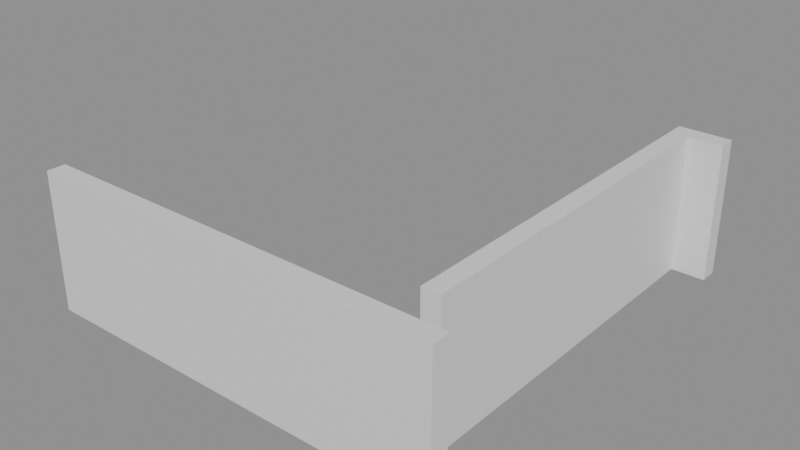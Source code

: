 # Source: building_lego.blend  (saved by Blender 5.0.119; exported with 4.5.12 LTS)
import bpy
from mathutils import Matrix  # noqa: F401  (used for matrix-valued properties, if any)

bpy.ops.wm.read_factory_settings(use_empty=True)
scene = bpy.context.scene
scene.name = 'Scene'

# ---- collections
col_01_paredes_externas = bpy.data.collections.new('01_Paredes_Externas'); scene.collection.children.link(col_01_paredes_externas)

# ---- materials (node trees are filled in below, after node groups)
mat_mat_parede_externa = bpy.data.materials.new('Mat_Parede_Externa')

# ---- material node trees
mat_mat_parede_externa.use_nodes = True; mat_mat_parede_externa.node_tree.nodes.clear()
_N = mat_mat_parede_externa.node_tree.nodes; _L = mat_mat_parede_externa.node_tree.links
n0 = _N.new('ShaderNodeBsdfPrincipled'); n0.name = 'BSDF - Pré-fundamentado'; n0.location = (-200, 100)
n1 = _N.new('ShaderNodeOutputMaterial'); n1.name = 'Saída de material'; n1.location = (200, 100)
_L.new(n0.outputs[0], n1.inputs[0])
n1.is_active_output = True

# ---- meshes
me_bloco_dungeon_wall_4768_279_z0 = bpy.data.meshes.new('Bloco_dungeon_wall_4768_279_z0')
me_bloco_dungeon_wall_4768_279_z0.from_pydata([(-0.5, -0.175, -1.32), (0.5, -0.175, -1.32), (0.5, 0.175, -1.32), (-0.5, 0.175, -1.32), (-0.5, -0.175, 1.32), (0.5, -0.175, 1.32), (0.5, 0.175, 1.32), (-0.5, 0.175, 1.32)], [], [(0, 1, 2, 3), (4, 7, 6, 5), (0, 4, 5, 1), (2, 6, 7, 3), (0, 3, 7, 4), (1, 5, 6, 2)])
me_bloco_dungeon_wall_4768_279_z0.materials.append(mat_mat_parede_externa)
me_bloco_dungeon_wall_4768_279_z0.update()
me_bloco_dungeon_wall_4769_279_z0 = bpy.data.meshes.new('Bloco_dungeon_wall_4769_279_z0')
me_bloco_dungeon_wall_4769_279_z0.from_pydata([(-0.5, -0.175, -1.32), (0.5, -0.175, -1.32), (0.5, 0.175, -1.32), (-0.5, 0.175, -1.32), (-0.5, -0.175, 1.32), (0.5, -0.175, 1.32), (0.5, 0.175, 1.32), (-0.5, 0.175, 1.32)], [], [(0, 1, 2, 3), (4, 7, 6, 5), (0, 4, 5, 1), (2, 6, 7, 3), (0, 3, 7, 4), (1, 5, 6, 2)])
me_bloco_dungeon_wall_4769_279_z0.materials.append(mat_mat_parede_externa)
me_bloco_dungeon_wall_4769_279_z0.update()
me_bloco_dungeon_wall_4770_279_z0 = bpy.data.meshes.new('Bloco_dungeon_wall_4770_279_z0')
me_bloco_dungeon_wall_4770_279_z0.from_pydata([(-0.5, -0.175, -1.32), (0.5, -0.175, -1.32), (0.5, 0.175, -1.32), (-0.5, 0.175, -1.32), (-0.5, -0.175, 1.32), (0.5, -0.175, 1.32), (0.5, 0.175, 1.32), (-0.5, 0.175, 1.32)], [], [(0, 1, 2, 3), (4, 7, 6, 5), (0, 4, 5, 1), (2, 6, 7, 3), (0, 3, 7, 4), (1, 5, 6, 2)])
me_bloco_dungeon_wall_4770_279_z0.materials.append(mat_mat_parede_externa)
me_bloco_dungeon_wall_4770_279_z0.update()
me_bloco_dungeon_wall_4771_279_z0 = bpy.data.meshes.new('Bloco_dungeon_wall_4771_279_z0')
me_bloco_dungeon_wall_4771_279_z0.from_pydata([(-0.5, -0.175, -1.32), (0.5, -0.175, -1.32), (0.5, 0.175, -1.32), (-0.5, 0.175, -1.32), (-0.5, -0.175, 1.32), (0.5, -0.175, 1.32), (0.5, 0.175, 1.32), (-0.5, 0.175, 1.32)], [], [(0, 1, 2, 3), (4, 7, 6, 5), (0, 4, 5, 1), (2, 6, 7, 3), (0, 3, 7, 4), (1, 5, 6, 2)])
me_bloco_dungeon_wall_4771_279_z0.materials.append(mat_mat_parede_externa)
me_bloco_dungeon_wall_4771_279_z0.update()
me_bloco_dungeon_wall_4772_279_z0 = bpy.data.meshes.new('Bloco_dungeon_wall_4772_279_z0')
me_bloco_dungeon_wall_4772_279_z0.from_pydata([(-0.5, -0.175, -1.32), (0.5, -0.175, -1.32), (0.5, 0.175, -1.32), (-0.5, 0.175, -1.32), (-0.5, -0.175, 1.32), (0.5, -0.175, 1.32), (0.5, 0.175, 1.32), (-0.5, 0.175, 1.32)], [], [(0, 1, 2, 3), (4, 7, 6, 5), (0, 4, 5, 1), (2, 6, 7, 3), (0, 3, 7, 4), (1, 5, 6, 2)])
me_bloco_dungeon_wall_4772_279_z0.materials.append(mat_mat_parede_externa)
me_bloco_dungeon_wall_4772_279_z0.update()
me_bloco_dungeon_wall_4773_279_z0 = bpy.data.meshes.new('Bloco_dungeon_wall_4773_279_z0')
me_bloco_dungeon_wall_4773_279_z0.from_pydata([(-0.5, -0.175, -1.32), (0.5, -0.175, -1.32), (0.5, 0.175, -1.32), (-0.5, 0.175, -1.32), (-0.5, -0.175, 1.32), (0.5, -0.175, 1.32), (0.5, 0.175, 1.32), (-0.5, 0.175, 1.32)], [], [(0, 1, 2, 3), (4, 7, 6, 5), (0, 4, 5, 1), (2, 6, 7, 3), (0, 3, 7, 4), (1, 5, 6, 2)])
me_bloco_dungeon_wall_4773_279_z0.materials.append(mat_mat_parede_externa)
me_bloco_dungeon_wall_4773_279_z0.update()
me_bloco_dungeon_wall_4774_279_z0 = bpy.data.meshes.new('Bloco_dungeon_wall_4774_279_z0')
me_bloco_dungeon_wall_4774_279_z0.from_pydata([(-0.5, -0.175, -1.32), (0.5, -0.175, -1.32), (0.5, 0.175, -1.32), (-0.5, 0.175, -1.32), (-0.5, -0.175, 1.32), (0.5, -0.175, 1.32), (0.5, 0.175, 1.32), (-0.5, 0.175, 1.32)], [], [(0, 1, 2, 3), (4, 7, 6, 5), (0, 4, 5, 1), (2, 6, 7, 3), (0, 3, 7, 4), (1, 5, 6, 2)])
me_bloco_dungeon_wall_4774_279_z0.materials.append(mat_mat_parede_externa)
me_bloco_dungeon_wall_4774_279_z0.update()
me_bloco_dungeon_wall_4775_279_z0 = bpy.data.meshes.new('Bloco_dungeon_wall_4775_279_z0')
me_bloco_dungeon_wall_4775_279_z0.from_pydata([(-0.5, -0.175, -1.32), (0.5, -0.175, -1.32), (0.5, 0.175, -1.32), (-0.5, 0.175, -1.32), (-0.5, -0.175, 1.32), (0.5, -0.175, 1.32), (0.5, 0.175, 1.32), (-0.5, 0.175, 1.32)], [], [(0, 1, 2, 3), (4, 7, 6, 5), (0, 4, 5, 1), (2, 6, 7, 3), (0, 3, 7, 4), (1, 5, 6, 2)])
me_bloco_dungeon_wall_4775_279_z0.materials.append(mat_mat_parede_externa)
me_bloco_dungeon_wall_4775_279_z0.update()
me_bloco_dungeon_wall_4775_287_z0 = bpy.data.meshes.new('Bloco_dungeon_wall_4775_287_z0')
me_bloco_dungeon_wall_4775_287_z0.from_pydata([(-0.5, -0.175, -1.32), (0.5, -0.175, -1.32), (0.5, 0.175, -1.32), (-0.5, 0.175, -1.32), (-0.5, -0.175, 1.32), (0.5, -0.175, 1.32), (0.5, 0.175, 1.32), (-0.5, 0.175, 1.32)], [], [(0, 1, 2, 3), (4, 7, 6, 5), (0, 4, 5, 1), (2, 6, 7, 3), (0, 3, 7, 4), (1, 5, 6, 2)])
me_bloco_dungeon_wall_4775_287_z0.materials.append(mat_mat_parede_externa)
me_bloco_dungeon_wall_4775_287_z0.update()
me_bloco_dungeon_wall_4775_280_z0 = bpy.data.meshes.new('Bloco_dungeon_wall_4775_280_z0')
me_bloco_dungeon_wall_4775_280_z0.from_pydata([(-0.175, -0.5, -1.32), (0.175, -0.5, -1.32), (0.175, 0.5, -1.32), (-0.175, 0.5, -1.32), (-0.175, -0.5, 1.32), (0.175, -0.5, 1.32), (0.175, 0.5, 1.32), (-0.175, 0.5, 1.32)], [], [(0, 1, 2, 3), (4, 7, 6, 5), (0, 4, 5, 1), (2, 6, 7, 3), (0, 3, 7, 4), (1, 5, 6, 2)])
me_bloco_dungeon_wall_4775_280_z0.materials.append(mat_mat_parede_externa)
me_bloco_dungeon_wall_4775_280_z0.update()
me_bloco_dungeon_wall_4775_281_z0 = bpy.data.meshes.new('Bloco_dungeon_wall_4775_281_z0')
me_bloco_dungeon_wall_4775_281_z0.from_pydata([(-0.175, -0.5, -1.32), (0.175, -0.5, -1.32), (0.175, 0.5, -1.32), (-0.175, 0.5, -1.32), (-0.175, -0.5, 1.32), (0.175, -0.5, 1.32), (0.175, 0.5, 1.32), (-0.175, 0.5, 1.32)], [], [(0, 1, 2, 3), (4, 7, 6, 5), (0, 4, 5, 1), (2, 6, 7, 3), (0, 3, 7, 4), (1, 5, 6, 2)])
me_bloco_dungeon_wall_4775_281_z0.materials.append(mat_mat_parede_externa)
me_bloco_dungeon_wall_4775_281_z0.update()
me_bloco_dungeon_wall_4775_282_z0 = bpy.data.meshes.new('Bloco_dungeon_wall_4775_282_z0')
me_bloco_dungeon_wall_4775_282_z0.from_pydata([(-0.175, -0.5, -1.32), (0.175, -0.5, -1.32), (0.175, 0.5, -1.32), (-0.175, 0.5, -1.32), (-0.175, -0.5, 1.32), (0.175, -0.5, 1.32), (0.175, 0.5, 1.32), (-0.175, 0.5, 1.32)], [], [(0, 1, 2, 3), (4, 7, 6, 5), (0, 4, 5, 1), (2, 6, 7, 3), (0, 3, 7, 4), (1, 5, 6, 2)])
me_bloco_dungeon_wall_4775_282_z0.materials.append(mat_mat_parede_externa)
me_bloco_dungeon_wall_4775_282_z0.update()
me_bloco_dungeon_wall_4775_283_z0 = bpy.data.meshes.new('Bloco_dungeon_wall_4775_283_z0')
me_bloco_dungeon_wall_4775_283_z0.from_pydata([(-0.175, -0.5, -1.32), (0.175, -0.5, -1.32), (0.175, 0.5, -1.32), (-0.175, 0.5, -1.32), (-0.175, -0.5, 1.32), (0.175, -0.5, 1.32), (0.175, 0.5, 1.32), (-0.175, 0.5, 1.32)], [], [(0, 1, 2, 3), (4, 7, 6, 5), (0, 4, 5, 1), (2, 6, 7, 3), (0, 3, 7, 4), (1, 5, 6, 2)])
me_bloco_dungeon_wall_4775_283_z0.materials.append(mat_mat_parede_externa)
me_bloco_dungeon_wall_4775_283_z0.update()
me_bloco_dungeon_wall_4775_284_z0 = bpy.data.meshes.new('Bloco_dungeon_wall_4775_284_z0')
me_bloco_dungeon_wall_4775_284_z0.from_pydata([(-0.175, -0.5, -1.32), (0.175, -0.5, -1.32), (0.175, 0.5, -1.32), (-0.175, 0.5, -1.32), (-0.175, -0.5, 1.32), (0.175, -0.5, 1.32), (0.175, 0.5, 1.32), (-0.175, 0.5, 1.32)], [], [(0, 1, 2, 3), (4, 7, 6, 5), (0, 4, 5, 1), (2, 6, 7, 3), (0, 3, 7, 4), (1, 5, 6, 2)])
me_bloco_dungeon_wall_4775_284_z0.materials.append(mat_mat_parede_externa)
me_bloco_dungeon_wall_4775_284_z0.update()
me_bloco_dungeon_wall_4775_285_z0 = bpy.data.meshes.new('Bloco_dungeon_wall_4775_285_z0')
me_bloco_dungeon_wall_4775_285_z0.from_pydata([(-0.175, -0.5, -1.32), (0.175, -0.5, -1.32), (0.175, 0.5, -1.32), (-0.175, 0.5, -1.32), (-0.175, -0.5, 1.32), (0.175, -0.5, 1.32), (0.175, 0.5, 1.32), (-0.175, 0.5, 1.32)], [], [(0, 1, 2, 3), (4, 7, 6, 5), (0, 4, 5, 1), (2, 6, 7, 3), (0, 3, 7, 4), (1, 5, 6, 2)])
me_bloco_dungeon_wall_4775_285_z0.materials.append(mat_mat_parede_externa)
me_bloco_dungeon_wall_4775_285_z0.update()
me_bloco_dungeon_wall_4775_286_z0 = bpy.data.meshes.new('Bloco_dungeon_wall_4775_286_z0')
me_bloco_dungeon_wall_4775_286_z0.from_pydata([(-0.175, -0.5, -1.32), (0.175, -0.5, -1.32), (0.175, 0.5, -1.32), (-0.175, 0.5, -1.32), (-0.175, -0.5, 1.32), (0.175, -0.5, 1.32), (0.175, 0.5, 1.32), (-0.175, 0.5, 1.32)], [], [(0, 1, 2, 3), (4, 7, 6, 5), (0, 4, 5, 1), (2, 6, 7, 3), (0, 3, 7, 4), (1, 5, 6, 2)])
me_bloco_dungeon_wall_4775_286_z0.materials.append(mat_mat_parede_externa)
me_bloco_dungeon_wall_4775_286_z0.update()

# ---- objects
ob_parede_externa_norte_y279_x4768_4775 = bpy.data.objects.new('Parede_Externa_Norte_Y279_X4768_4775', None)
ob_bloco_dungeon_wall_4768_279_z0 = bpy.data.objects.new('Bloco_dungeon_wall_4768_279_z0', me_bloco_dungeon_wall_4768_279_z0)
ob_bloco_dungeon_wall_4769_279_z0 = bpy.data.objects.new('Bloco_dungeon_wall_4769_279_z0', me_bloco_dungeon_wall_4769_279_z0)
ob_bloco_dungeon_wall_4770_279_z0 = bpy.data.objects.new('Bloco_dungeon_wall_4770_279_z0', me_bloco_dungeon_wall_4770_279_z0)
ob_bloco_dungeon_wall_4771_279_z0 = bpy.data.objects.new('Bloco_dungeon_wall_4771_279_z0', me_bloco_dungeon_wall_4771_279_z0)
ob_bloco_dungeon_wall_4772_279_z0 = bpy.data.objects.new('Bloco_dungeon_wall_4772_279_z0', me_bloco_dungeon_wall_4772_279_z0)
ob_bloco_dungeon_wall_4773_279_z0 = bpy.data.objects.new('Bloco_dungeon_wall_4773_279_z0', me_bloco_dungeon_wall_4773_279_z0)
ob_bloco_dungeon_wall_4774_279_z0 = bpy.data.objects.new('Bloco_dungeon_wall_4774_279_z0', me_bloco_dungeon_wall_4774_279_z0)
ob_bloco_dungeon_wall_4775_279_z0 = bpy.data.objects.new('Bloco_dungeon_wall_4775_279_z0', me_bloco_dungeon_wall_4775_279_z0)
ob_parede_externa_sul_y287_x4775_4775 = bpy.data.objects.new('Parede_Externa_Sul_Y287_X4775_4775', None)
ob_bloco_dungeon_wall_4775_287_z0 = bpy.data.objects.new('Bloco_dungeon_wall_4775_287_z0', me_bloco_dungeon_wall_4775_287_z0)
ob_parede_externa_leste_x4775_y280_286 = bpy.data.objects.new('Parede_Externa_Leste_X4775_Y280_286', None)
ob_bloco_dungeon_wall_4775_280_z0 = bpy.data.objects.new('Bloco_dungeon_wall_4775_280_z0', me_bloco_dungeon_wall_4775_280_z0)
ob_bloco_dungeon_wall_4775_281_z0 = bpy.data.objects.new('Bloco_dungeon_wall_4775_281_z0', me_bloco_dungeon_wall_4775_281_z0)
ob_bloco_dungeon_wall_4775_282_z0 = bpy.data.objects.new('Bloco_dungeon_wall_4775_282_z0', me_bloco_dungeon_wall_4775_282_z0)
ob_bloco_dungeon_wall_4775_283_z0 = bpy.data.objects.new('Bloco_dungeon_wall_4775_283_z0', me_bloco_dungeon_wall_4775_283_z0)
ob_bloco_dungeon_wall_4775_284_z0 = bpy.data.objects.new('Bloco_dungeon_wall_4775_284_z0', me_bloco_dungeon_wall_4775_284_z0)
ob_bloco_dungeon_wall_4775_285_z0 = bpy.data.objects.new('Bloco_dungeon_wall_4775_285_z0', me_bloco_dungeon_wall_4775_285_z0)
ob_bloco_dungeon_wall_4775_286_z0 = bpy.data.objects.new('Bloco_dungeon_wall_4775_286_z0', me_bloco_dungeon_wall_4775_286_z0)

# ---- transforms, parenting, visibility, modifiers, constraints
ob_parede_externa_norte_y279_x4768_4775.location = (0.0, -4.0, 0.0)
ob_parede_externa_norte_y279_x4768_4775.empty_display_type = 'CUBE'
ob_bloco_dungeon_wall_4768_279_z0.parent = ob_parede_externa_norte_y279_x4768_4775
ob_bloco_dungeon_wall_4768_279_z0.matrix_parent_inverse = Matrix(((1.0, -0.0, 0.0, -0.0), (-0.0, 1.0, -0.0, 4.0), (0.0, -0.0, 1.0, -0.0), (-0.0, 0.0, -0.0, 1.0)))
ob_bloco_dungeon_wall_4768_279_z0.location = (-3.5, -4.325, 1.32)
ob_bloco_dungeon_wall_4769_279_z0.parent = ob_parede_externa_norte_y279_x4768_4775
ob_bloco_dungeon_wall_4769_279_z0.matrix_parent_inverse = Matrix(((1.0, -0.0, 0.0, -0.0), (-0.0, 1.0, -0.0, 4.0), (0.0, -0.0, 1.0, -0.0), (-0.0, 0.0, -0.0, 1.0)))
ob_bloco_dungeon_wall_4769_279_z0.location = (-2.5, -4.325, 1.32)
ob_bloco_dungeon_wall_4770_279_z0.parent = ob_parede_externa_norte_y279_x4768_4775
ob_bloco_dungeon_wall_4770_279_z0.matrix_parent_inverse = Matrix(((1.0, -0.0, 0.0, -0.0), (-0.0, 1.0, -0.0, 4.0), (0.0, -0.0, 1.0, -0.0), (-0.0, 0.0, -0.0, 1.0)))
ob_bloco_dungeon_wall_4770_279_z0.location = (-1.5, -4.325, 1.32)
ob_bloco_dungeon_wall_4771_279_z0.parent = ob_parede_externa_norte_y279_x4768_4775
ob_bloco_dungeon_wall_4771_279_z0.matrix_parent_inverse = Matrix(((1.0, -0.0, 0.0, -0.0), (-0.0, 1.0, -0.0, 4.0), (0.0, -0.0, 1.0, -0.0), (-0.0, 0.0, -0.0, 1.0)))
ob_bloco_dungeon_wall_4771_279_z0.location = (-0.5, -4.325, 1.32)
ob_bloco_dungeon_wall_4772_279_z0.parent = ob_parede_externa_norte_y279_x4768_4775
ob_bloco_dungeon_wall_4772_279_z0.matrix_parent_inverse = Matrix(((1.0, -0.0, 0.0, -0.0), (-0.0, 1.0, -0.0, 4.0), (0.0, -0.0, 1.0, -0.0), (-0.0, 0.0, -0.0, 1.0)))
ob_bloco_dungeon_wall_4772_279_z0.location = (0.5, -4.325, 1.32)
ob_bloco_dungeon_wall_4773_279_z0.parent = ob_parede_externa_norte_y279_x4768_4775
ob_bloco_dungeon_wall_4773_279_z0.matrix_parent_inverse = Matrix(((1.0, -0.0, 0.0, -0.0), (-0.0, 1.0, -0.0, 4.0), (0.0, -0.0, 1.0, -0.0), (-0.0, 0.0, -0.0, 1.0)))
ob_bloco_dungeon_wall_4773_279_z0.location = (1.5, -4.325, 1.32)
ob_bloco_dungeon_wall_4774_279_z0.parent = ob_parede_externa_norte_y279_x4768_4775
ob_bloco_dungeon_wall_4774_279_z0.matrix_parent_inverse = Matrix(((1.0, -0.0, 0.0, -0.0), (-0.0, 1.0, -0.0, 4.0), (0.0, -0.0, 1.0, -0.0), (-0.0, 0.0, -0.0, 1.0)))
ob_bloco_dungeon_wall_4774_279_z0.location = (2.5, -4.325, 1.32)
ob_bloco_dungeon_wall_4775_279_z0.parent = ob_parede_externa_norte_y279_x4768_4775
ob_bloco_dungeon_wall_4775_279_z0.matrix_parent_inverse = Matrix(((1.0, -0.0, 0.0, -0.0), (-0.0, 1.0, -0.0, 4.0), (0.0, -0.0, 1.0, -0.0), (-0.0, 0.0, -0.0, 1.0)))
ob_bloco_dungeon_wall_4775_279_z0.location = (3.5, -4.325, 1.32)
ob_parede_externa_sul_y287_x4775_4775.location = (3.5, 4.0, 0.0)
ob_parede_externa_sul_y287_x4775_4775.empty_display_type = 'CUBE'
ob_bloco_dungeon_wall_4775_287_z0.parent = ob_parede_externa_sul_y287_x4775_4775
ob_bloco_dungeon_wall_4775_287_z0.matrix_parent_inverse = Matrix(((1.0, -0.0, 0.0, -3.5), (-0.0, 1.0, -0.0, -4.0), (0.0, -0.0, 1.0, -0.0), (-0.0, 0.0, -0.0, 1.0)))
ob_bloco_dungeon_wall_4775_287_z0.location = (3.5, 3.675, 1.32)
ob_parede_externa_leste_x4775_y280_286.location = (3.5, 0.0, 0.0)
ob_parede_externa_leste_x4775_y280_286.empty_display_type = 'CUBE'
ob_bloco_dungeon_wall_4775_280_z0.parent = ob_parede_externa_leste_x4775_y280_286
ob_bloco_dungeon_wall_4775_280_z0.matrix_parent_inverse = Matrix(((1.0, -0.0, 0.0, -3.5), (-0.0, 1.0, -0.0, 0.0), (0.0, -0.0, 1.0, -0.0), (-0.0, 0.0, -0.0, 1.0)))
ob_bloco_dungeon_wall_4775_280_z0.location = (3.175, -3.0, 1.32)
ob_bloco_dungeon_wall_4775_281_z0.parent = ob_parede_externa_leste_x4775_y280_286
ob_bloco_dungeon_wall_4775_281_z0.matrix_parent_inverse = Matrix(((1.0, -0.0, 0.0, -3.5), (-0.0, 1.0, -0.0, 0.0), (0.0, -0.0, 1.0, -0.0), (-0.0, 0.0, -0.0, 1.0)))
ob_bloco_dungeon_wall_4775_281_z0.location = (3.175, -2.0, 1.32)
ob_bloco_dungeon_wall_4775_282_z0.parent = ob_parede_externa_leste_x4775_y280_286
ob_bloco_dungeon_wall_4775_282_z0.matrix_parent_inverse = Matrix(((1.0, -0.0, 0.0, -3.5), (-0.0, 1.0, -0.0, 0.0), (0.0, -0.0, 1.0, -0.0), (-0.0, 0.0, -0.0, 1.0)))
ob_bloco_dungeon_wall_4775_282_z0.location = (3.175, -1.0, 1.32)
ob_bloco_dungeon_wall_4775_283_z0.parent = ob_parede_externa_leste_x4775_y280_286
ob_bloco_dungeon_wall_4775_283_z0.matrix_parent_inverse = Matrix(((1.0, -0.0, 0.0, -3.5), (-0.0, 1.0, -0.0, 0.0), (0.0, -0.0, 1.0, -0.0), (-0.0, 0.0, -0.0, 1.0)))
ob_bloco_dungeon_wall_4775_283_z0.location = (3.175, 0.0, 1.32)
ob_bloco_dungeon_wall_4775_284_z0.parent = ob_parede_externa_leste_x4775_y280_286
ob_bloco_dungeon_wall_4775_284_z0.matrix_parent_inverse = Matrix(((1.0, -0.0, 0.0, -3.5), (-0.0, 1.0, -0.0, 0.0), (0.0, -0.0, 1.0, -0.0), (-0.0, 0.0, -0.0, 1.0)))
ob_bloco_dungeon_wall_4775_284_z0.location = (3.175, 1.0, 1.32)
ob_bloco_dungeon_wall_4775_285_z0.parent = ob_parede_externa_leste_x4775_y280_286
ob_bloco_dungeon_wall_4775_285_z0.matrix_parent_inverse = Matrix(((1.0, -0.0, 0.0, -3.5), (-0.0, 1.0, -0.0, 0.0), (0.0, -0.0, 1.0, -0.0), (-0.0, 0.0, -0.0, 1.0)))
ob_bloco_dungeon_wall_4775_285_z0.location = (3.175, 2.0, 1.32)
ob_bloco_dungeon_wall_4775_286_z0.parent = ob_parede_externa_leste_x4775_y280_286
ob_bloco_dungeon_wall_4775_286_z0.matrix_parent_inverse = Matrix(((1.0, -0.0, 0.0, -3.5), (-0.0, 1.0, -0.0, 0.0), (0.0, -0.0, 1.0, -0.0), (-0.0, 0.0, -0.0, 1.0)))
ob_bloco_dungeon_wall_4775_286_z0.location = (3.175, 3.0, 1.32)

# ---- collection membership
col_01_paredes_externas.objects.link(ob_parede_externa_norte_y279_x4768_4775)
col_01_paredes_externas.objects.link(ob_bloco_dungeon_wall_4768_279_z0)
col_01_paredes_externas.objects.link(ob_bloco_dungeon_wall_4769_279_z0)
col_01_paredes_externas.objects.link(ob_bloco_dungeon_wall_4770_279_z0)
col_01_paredes_externas.objects.link(ob_bloco_dungeon_wall_4771_279_z0)
col_01_paredes_externas.objects.link(ob_bloco_dungeon_wall_4772_279_z0)
col_01_paredes_externas.objects.link(ob_bloco_dungeon_wall_4773_279_z0)
col_01_paredes_externas.objects.link(ob_bloco_dungeon_wall_4774_279_z0)
col_01_paredes_externas.objects.link(ob_bloco_dungeon_wall_4775_279_z0)
col_01_paredes_externas.objects.link(ob_parede_externa_sul_y287_x4775_4775)
col_01_paredes_externas.objects.link(ob_bloco_dungeon_wall_4775_287_z0)
col_01_paredes_externas.objects.link(ob_parede_externa_leste_x4775_y280_286)
col_01_paredes_externas.objects.link(ob_bloco_dungeon_wall_4775_280_z0)
col_01_paredes_externas.objects.link(ob_bloco_dungeon_wall_4775_281_z0)
col_01_paredes_externas.objects.link(ob_bloco_dungeon_wall_4775_282_z0)
col_01_paredes_externas.objects.link(ob_bloco_dungeon_wall_4775_283_z0)
col_01_paredes_externas.objects.link(ob_bloco_dungeon_wall_4775_284_z0)
col_01_paredes_externas.objects.link(ob_bloco_dungeon_wall_4775_285_z0)
col_01_paredes_externas.objects.link(ob_bloco_dungeon_wall_4775_286_z0)

# ---- scene / render settings (as saved in the file)
scene.frame_start = 1; scene.frame_end = 250; scene.frame_set(1)
scene.render.engine = 'BLENDER_EEVEE_NEXT'
scene.render.bake_bias = 0.0
scene.render.bake_samples = 0
scene.cycles.sampling_pattern = 'TABULATED_SOBOL'
scene.eevee.use_volume_custom_range = False
bpy.context.view_layer.update()

# ---- added for rendering (the .blend has no active camera and no usable light): camera, sun + grey world if the file has none
cam_auto = bpy.data.cameras.new('AutoCamera')
cam_auto.lens = 50.0
cam_auto.sensor_width = 36.0
cam_auto.clip_end = 1000.0
ob_auto_camera = bpy.data.objects.new('AutoCamera', cam_auto)
scene.collection.objects.link(ob_auto_camera)
ob_auto_camera.location = (10.9744, -13.4943, 10.0995)
ob_auto_camera.rotation_euler = (1.09748, -7.21219e-08, 0.694738)
scene.camera = ob_auto_camera
light_auto_sun = bpy.data.lights.new('AutoSun', 'SUN')
light_auto_sun.energy = 3.0
light_auto_sun.angle = 0.0523599
ob_auto_sun = bpy.data.objects.new('AutoSun', light_auto_sun)
scene.collection.objects.link(ob_auto_sun)
ob_auto_sun.rotation_euler = (0.872665, 0.174533, 0.523599)
if scene.world is None:
    world_auto = bpy.data.worlds.new('AutoWorld')
    world_auto.color = (0.3, 0.3, 0.3)
    scene.world = world_auto
bpy.context.view_layer.update()
